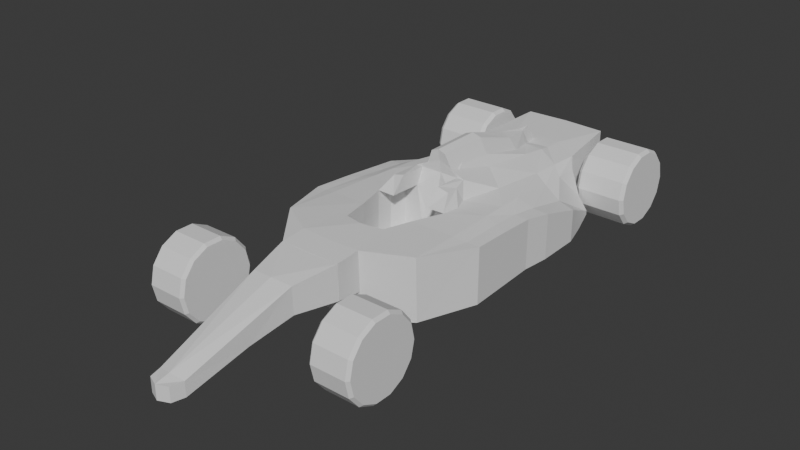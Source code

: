 # Source: australiaGP_bolid.blend  (saved by Blender 4.4.32; exported with 4.5.12 LTS)
import bpy
from mathutils import Matrix  # noqa: F401  (used for matrix-valued properties, if any)

bpy.ops.wm.read_factory_settings(use_empty=True)
scene = bpy.context.scene
scene.name = 'Scene'

# ---- collections
col_bolid = bpy.data.collections.new('bolid'); scene.collection.children.link(col_bolid)
col_materials = bpy.data.collections.new('materials'); scene.collection.children.link(col_materials)

# ---- world
world_world = bpy.data.worlds.new('World'); scene.world = world_world
world_world.use_nodes = True; world_world.node_tree.nodes.clear()
_N = world_world.node_tree.nodes; _L = world_world.node_tree.links
n0 = _N.new('ShaderNodeOutputWorld'); n0.name = 'World Output'; n0.location = (300, 300)
n1 = _N.new('ShaderNodeBackground'); n1.name = 'Background'; n1.location = (10, 300)
n1.inputs[0].default_value = (0.05088, 0.05088, 0.05088, 1.0)
_L.new(n1.outputs[0], n0.inputs[0])
n0.is_active_output = True
world_world.color = (0.05088, 0.05088, 0.05088)
world_world.sun_shadow_jitter_overblur = 0.0

# ---- meshes
me_circle = bpy.data.meshes.new('Circle')
me_circle.from_pydata([(-0.1946, 0.4396, -4.602e-09), (-0.2255, 0.4079, -5.521e-09), (-0.2255, 0.3675, 0.177), (-0.1946, 0.3961, 0.1907), (-0.2255, 0.2543, 0.3189), (-0.1946, 0.2741, 0.3437), (-0.2255, 0.09077, 0.3977), (-0.1946, 0.09782, 0.4286), (-0.2255, -0.09077, 0.3977), (-0.1946, -0.09782, 0.4286), (-0.2255, -0.2543, 0.3189), (-0.1946, -0.2741, 0.3437), (-0.2255, -0.3675, 0.177), (-0.1946, -0.3961, 0.1907), (-0.2255, -0.4079, -4.59e-09), (-0.1946, -0.4396, -4.602e-09), (-0.2255, -0.3675, -0.177), (-0.1946, -0.3961, -0.1907), (-0.2255, -0.2543, -0.3189), (-0.1946, -0.2741, -0.3437), (-0.2255, -0.09077, -0.3977), (-0.1946, -0.09782, -0.4286), (-0.2255, 0.09077, -0.3977), (-0.1946, 0.09782, -0.4286), (-0.2255, 0.2543, -0.3189), (-0.1946, 0.2741, -0.3437), (-0.2255, 0.3675, -0.177), (-0.1946, 0.3961, -0.1907), (0.2255, 0.4079, -3.659e-09), (0.1946, 0.4396, -4.602e-09), (0.1946, 0.3961, 0.1907), (0.2255, 0.3675, 0.177), (0.1946, 0.2741, 0.3437), (0.2255, 0.2543, 0.3189), (0.1946, 0.09782, 0.4286), (0.2255, 0.09077, 0.3977), (0.1946, -0.09782, 0.4286), (0.2255, -0.09077, 0.3977), (0.1946, -0.2741, 0.3437), (0.2255, -0.2543, 0.3189), (0.1946, -0.3961, 0.1907), (0.2255, -0.3675, 0.177), (0.1946, -0.4396, -4.602e-09), (0.2255, -0.4079, -4.59e-09), (0.1946, -0.3961, -0.1907), (0.2255, -0.3675, -0.177), (0.1946, -0.2741, -0.3437), (0.2255, -0.2543, -0.3189), (0.1946, -0.09782, -0.4286), (0.2255, -0.09077, -0.3977), (0.1946, 0.09782, -0.4286), (0.2255, 0.09077, -0.3977), (0.1946, 0.2741, -0.3437), (0.2255, 0.2543, -0.3189), (0.1946, 0.3961, -0.1907), (0.2255, 0.3675, -0.177)], [], [(27, 0, 29, 54), (17, 19, 46, 44), (2, 1, 26, 24, 22, 20, 18, 16, 14, 12, 10, 8, 6, 4), (19, 21, 48, 46), (5, 7, 34, 32), (21, 23, 50, 48), (7, 9, 36, 34), (23, 25, 52, 50), (9, 11, 38, 36), (25, 27, 54, 52), (11, 13, 40, 38), (31, 33, 35, 37, 39, 41, 43, 45, 47, 49, 51, 53, 55, 28), (13, 15, 42, 40), (3, 5, 32, 30), (15, 17, 44, 42), (3, 0, 1, 2), (5, 3, 2, 4), (7, 5, 4, 6), (9, 7, 6, 8), (11, 9, 8, 10), (13, 11, 10, 12), (15, 13, 12, 14), (17, 15, 14, 16), (19, 17, 16, 18), (21, 19, 18, 20), (23, 21, 20, 22), (25, 23, 22, 24), (27, 25, 24, 26), (0, 27, 26, 1), (31, 28, 29, 30), (33, 31, 30, 32), (35, 33, 32, 34), (37, 35, 34, 36), (39, 37, 36, 38), (41, 39, 38, 40), (43, 41, 40, 42), (45, 43, 42, 44), (47, 45, 44, 46), (49, 47, 46, 48), (51, 49, 48, 50), (53, 51, 50, 52), (55, 53, 52, 54), (28, 55, 54, 29), (0, 3, 30, 29)])
_uv = me_circle.uv_layers.new(name='UVMap')
_uv.uv.foreach_set('vector', [0.0, 0.0, 0.0, 0.0, 0.0, 0.0, 0.0, 0.0, 0.0, 0.0, 0.0, 0.0, 0.0, 0.0, 0.0, 0.0, 0.0, 0.0, 0.0, 0.0, 0.0, 0.0, 0.0, 0.0, 0.0, 0.0, 0.0, 0.0, 0.0, 0.0, 0.0, 0.0, 0.0, 0.0, 0.0, 0.0, 0.0, 0.0, 0.0, 0.0, 0.0, 0.0, 0.0, 0.0, 0.0, 0.0, 0.0, 0.0, 0.0, 0.0, 0.0, 0.0, 0.0, 0.0, 0.0, 0.0, 0.0, 0.0, 0.0, 0.0, 0.0, 0.0, 0.0, 0.0, 0.0, 0.0, 0.0, 0.0, 0.0, 0.0, 0.0, 0.0, 0.0, 0.0, 0.0, 0.0, 0.0, 0.0, 0.0, 0.0, 0.0, 0.0, 0.0, 0.0, 0.0, 0.0, 0.0, 0.0, 0.0, 0.0, 0.0, 0.0, 0.0, 0.0, 0.0, 0.0, 0.0, 0.0, 0.0, 0.0, 0.0, 0.0, 0.0, 0.0, 0.0, 0.0, 0.0, 0.0, 0.0, 0.0, 0.0, 0.0, 0.0, 0.0, 0.0, 0.0, 0.0, 0.0, 0.0, 0.0, 0.0, 0.0, 0.0, 0.0, 0.0, 0.0, 0.0, 0.0, 0.0, 0.0, 0.0, 0.0, 0.0, 0.0, 0.0, 0.0, 0.0, 0.0, 0.0, 0.0, 0.0, 0.0, 0.0, 0.0, 0.0, 0.0, 0.0, 0.0, 0.0, 0.0, 0.0, 0.0, 0.0, 0.0, 0.0, 0.0, 0.0, 0.0, 0.0, 0.0, 0.0, 0.0, 0.0, 0.0, 0.0, 0.0, 0.0, 0.0, 0.0, 0.0, 0.0, 0.0, 0.0, 0.0, 0.0, 0.0, 0.0, 0.0, 0.0, 0.0, 0.0, 0.0, 0.0, 0.0, 0.0, 0.0, 0.0, 0.0, 0.0, 0.0, 0.0, 0.0, 0.0, 0.0, 0.0, 0.0, 0.0, 0.0, 0.0, 0.0, 0.0, 0.0, 0.0, 0.0, 0.0, 0.0, 0.0, 0.0, 0.0, 0.0, 0.0, 0.0, 0.0, 0.0, 0.0, 0.0, 0.0, 0.0, 0.0, 0.0, 0.0, 0.0, 0.0, 0.0, 0.0, 0.0, 0.0, 0.0, 0.0, 0.0, 0.0, 0.0, 0.0, 0.0, 0.0, 0.0, 0.0, 0.0, 0.0, 0.0, 0.0, 0.0, 0.0, 0.0, 0.0, 0.0, 0.0, 0.0, 0.0, 0.0, 0.0, 0.0, 0.0, 0.0, 0.0, 0.0, 0.0, 0.0, 0.0, 0.0, 0.0, 0.0, 0.0, 0.0, 0.0, 0.0, 0.0, 0.0, 0.0, 0.0, 0.0, 0.0, 0.0, 0.0, 0.0, 0.0, 0.0, 0.0, 0.0, 0.0, 0.0, 0.0, 0.0, 0.0, 0.0, 0.0, 0.0, 0.0, 0.0, 0.0, 0.0, 0.0, 0.0, 0.0, 0.0, 0.0, 0.0, 0.0, 0.0, 0.0, 0.0, 0.0, 0.0, 0.0, 0.0, 0.0, 0.0, 0.0, 0.0, 0.0, 0.0, 0.0, 0.0, 0.0, 0.0, 0.0, 0.0, 0.0, 0.0, 0.0, 0.0, 0.0, 0.0, 0.0, 0.0, 0.0, 0.0, 0.0, 0.0, 0.0, 0.0, 0.0, 0.0, 0.0, 0.0, 0.0, 0.0, 0.0, 0.0, 0.0, 0.0, 0.0, 0.0, 0.0, 0.0, 0.0, 0.0, 0.0, 0.0, 0.0, 0.0, 0.0, 0.0, 0.0, 0.0, 0.0, 0.0, 0.0, 0.0, 0.0, 0.0, 0.0, 0.0, 0.0, 0.0, 0.0, 0.0, 0.0, 0.0, 0.0, 0.0, 0.0, 0.0, 0.0, 0.0, 0.0, 0.0, 0.0, 0.0, 0.0, 0.0, 0.0, 0.0, 0.0, 0.0, 0.0, 0.0, 0.0, 0.0, 0.0, 0.0, 0.0])
me_circle.update()
me_circle_001 = bpy.data.meshes.new('Circle.001')
me_circle_001.from_pydata([(-0.1946, 0.4396, -4.602e-09), (-0.2255, 0.4079, -5.521e-09), (-0.2255, 0.3675, 0.177), (-0.1946, 0.3961, 0.1907), (-0.2255, 0.2543, 0.3189), (-0.1946, 0.2741, 0.3437), (-0.2255, 0.09077, 0.3977), (-0.1946, 0.09782, 0.4286), (-0.2255, -0.09077, 0.3977), (-0.1946, -0.09782, 0.4286), (-0.2255, -0.2543, 0.3189), (-0.1946, -0.2741, 0.3437), (-0.2255, -0.3675, 0.177), (-0.1946, -0.3961, 0.1907), (-0.2255, -0.4079, -4.59e-09), (-0.1946, -0.4396, -4.602e-09), (-0.2255, -0.3675, -0.177), (-0.1946, -0.3961, -0.1907), (-0.2255, -0.2543, -0.3189), (-0.1946, -0.2741, -0.3437), (-0.2255, -0.09077, -0.3977), (-0.1946, -0.09782, -0.4286), (-0.2255, 0.09077, -0.3977), (-0.1946, 0.09782, -0.4286), (-0.2255, 0.2543, -0.3189), (-0.1946, 0.2741, -0.3437), (-0.2255, 0.3675, -0.177), (-0.1946, 0.3961, -0.1907), (0.2255, 0.4079, -3.659e-09), (0.1946, 0.4396, -4.602e-09), (0.1946, 0.3961, 0.1907), (0.2255, 0.3675, 0.177), (0.1946, 0.2741, 0.3437), (0.2255, 0.2543, 0.3189), (0.1946, 0.09782, 0.4286), (0.2255, 0.09077, 0.3977), (0.1946, -0.09782, 0.4286), (0.2255, -0.09077, 0.3977), (0.1946, -0.2741, 0.3437), (0.2255, -0.2543, 0.3189), (0.1946, -0.3961, 0.1907), (0.2255, -0.3675, 0.177), (0.1946, -0.4396, -4.602e-09), (0.2255, -0.4079, -4.59e-09), (0.1946, -0.3961, -0.1907), (0.2255, -0.3675, -0.177), (0.1946, -0.2741, -0.3437), (0.2255, -0.2543, -0.3189), (0.1946, -0.09782, -0.4286), (0.2255, -0.09077, -0.3977), (0.1946, 0.09782, -0.4286), (0.2255, 0.09077, -0.3977), (0.1946, 0.2741, -0.3437), (0.2255, 0.2543, -0.3189), (0.1946, 0.3961, -0.1907), (0.2255, 0.3675, -0.177)], [], [(27, 0, 29, 54), (17, 19, 46, 44), (2, 1, 26, 24, 22, 20, 18, 16, 14, 12, 10, 8, 6, 4), (19, 21, 48, 46), (5, 7, 34, 32), (21, 23, 50, 48), (7, 9, 36, 34), (23, 25, 52, 50), (9, 11, 38, 36), (25, 27, 54, 52), (11, 13, 40, 38), (31, 33, 35, 37, 39, 41, 43, 45, 47, 49, 51, 53, 55, 28), (13, 15, 42, 40), (3, 5, 32, 30), (15, 17, 44, 42), (3, 0, 1, 2), (5, 3, 2, 4), (7, 5, 4, 6), (9, 7, 6, 8), (11, 9, 8, 10), (13, 11, 10, 12), (15, 13, 12, 14), (17, 15, 14, 16), (19, 17, 16, 18), (21, 19, 18, 20), (23, 21, 20, 22), (25, 23, 22, 24), (27, 25, 24, 26), (0, 27, 26, 1), (31, 28, 29, 30), (33, 31, 30, 32), (35, 33, 32, 34), (37, 35, 34, 36), (39, 37, 36, 38), (41, 39, 38, 40), (43, 41, 40, 42), (45, 43, 42, 44), (47, 45, 44, 46), (49, 47, 46, 48), (51, 49, 48, 50), (53, 51, 50, 52), (55, 53, 52, 54), (28, 55, 54, 29), (0, 3, 30, 29)])
_uv = me_circle_001.uv_layers.new(name='UVMap')
_uv.uv.foreach_set('vector', [0.0, 0.0, 0.0, 0.0, 0.0, 0.0, 0.0, 0.0, 0.0, 0.0, 0.0, 0.0, 0.0, 0.0, 0.0, 0.0, 0.0, 0.0, 0.0, 0.0, 0.0, 0.0, 0.0, 0.0, 0.0, 0.0, 0.0, 0.0, 0.0, 0.0, 0.0, 0.0, 0.0, 0.0, 0.0, 0.0, 0.0, 0.0, 0.0, 0.0, 0.0, 0.0, 0.0, 0.0, 0.0, 0.0, 0.0, 0.0, 0.0, 0.0, 0.0, 0.0, 0.0, 0.0, 0.0, 0.0, 0.0, 0.0, 0.0, 0.0, 0.0, 0.0, 0.0, 0.0, 0.0, 0.0, 0.0, 0.0, 0.0, 0.0, 0.0, 0.0, 0.0, 0.0, 0.0, 0.0, 0.0, 0.0, 0.0, 0.0, 0.0, 0.0, 0.0, 0.0, 0.0, 0.0, 0.0, 0.0, 0.0, 0.0, 0.0, 0.0, 0.0, 0.0, 0.0, 0.0, 0.0, 0.0, 0.0, 0.0, 0.0, 0.0, 0.0, 0.0, 0.0, 0.0, 0.0, 0.0, 0.0, 0.0, 0.0, 0.0, 0.0, 0.0, 0.0, 0.0, 0.0, 0.0, 0.0, 0.0, 0.0, 0.0, 0.0, 0.0, 0.0, 0.0, 0.0, 0.0, 0.0, 0.0, 0.0, 0.0, 0.0, 0.0, 0.0, 0.0, 0.0, 0.0, 0.0, 0.0, 0.0, 0.0, 0.0, 0.0, 0.0, 0.0, 0.0, 0.0, 0.0, 0.0, 0.0, 0.0, 0.0, 0.0, 0.0, 0.0, 0.0, 0.0, 0.0, 0.0, 0.0, 0.0, 0.0, 0.0, 0.0, 0.0, 0.0, 0.0, 0.0, 0.0, 0.0, 0.0, 0.0, 0.0, 0.0, 0.0, 0.0, 0.0, 0.0, 0.0, 0.0, 0.0, 0.0, 0.0, 0.0, 0.0, 0.0, 0.0, 0.0, 0.0, 0.0, 0.0, 0.0, 0.0, 0.0, 0.0, 0.0, 0.0, 0.0, 0.0, 0.0, 0.0, 0.0, 0.0, 0.0, 0.0, 0.0, 0.0, 0.0, 0.0, 0.0, 0.0, 0.0, 0.0, 0.0, 0.0, 0.0, 0.0, 0.0, 0.0, 0.0, 0.0, 0.0, 0.0, 0.0, 0.0, 0.0, 0.0, 0.0, 0.0, 0.0, 0.0, 0.0, 0.0, 0.0, 0.0, 0.0, 0.0, 0.0, 0.0, 0.0, 0.0, 0.0, 0.0, 0.0, 0.0, 0.0, 0.0, 0.0, 0.0, 0.0, 0.0, 0.0, 0.0, 0.0, 0.0, 0.0, 0.0, 0.0, 0.0, 0.0, 0.0, 0.0, 0.0, 0.0, 0.0, 0.0, 0.0, 0.0, 0.0, 0.0, 0.0, 0.0, 0.0, 0.0, 0.0, 0.0, 0.0, 0.0, 0.0, 0.0, 0.0, 0.0, 0.0, 0.0, 0.0, 0.0, 0.0, 0.0, 0.0, 0.0, 0.0, 0.0, 0.0, 0.0, 0.0, 0.0, 0.0, 0.0, 0.0, 0.0, 0.0, 0.0, 0.0, 0.0, 0.0, 0.0, 0.0, 0.0, 0.0, 0.0, 0.0, 0.0, 0.0, 0.0, 0.0, 0.0, 0.0, 0.0, 0.0, 0.0, 0.0, 0.0, 0.0, 0.0, 0.0, 0.0, 0.0, 0.0, 0.0, 0.0, 0.0, 0.0, 0.0, 0.0, 0.0, 0.0, 0.0, 0.0, 0.0, 0.0, 0.0, 0.0, 0.0, 0.0, 0.0, 0.0, 0.0, 0.0, 0.0, 0.0, 0.0, 0.0, 0.0, 0.0, 0.0, 0.0, 0.0, 0.0, 0.0, 0.0, 0.0, 0.0, 0.0, 0.0, 0.0, 0.0, 0.0, 0.0, 0.0, 0.0, 0.0, 0.0, 0.0, 0.0, 0.0, 0.0, 0.0, 0.0, 0.0, 0.0, 0.0, 0.0, 0.0, 0.0, 0.0, 0.0, 0.0, 0.0, 0.0, 0.0, 0.0])
me_circle_001.update()
me_circle_002 = bpy.data.meshes.new('Circle.002')
me_circle_002.from_pydata([(-0.1946, 0.4396, -4.602e-09), (-0.2255, 0.4079, -5.521e-09), (-0.2255, 0.3675, 0.177), (-0.1946, 0.3961, 0.1907), (-0.2255, 0.2543, 0.3189), (-0.1946, 0.2741, 0.3437), (-0.2255, 0.09077, 0.3977), (-0.1946, 0.09782, 0.4286), (-0.2255, -0.09077, 0.3977), (-0.1946, -0.09782, 0.4286), (-0.2255, -0.2543, 0.3189), (-0.1946, -0.2741, 0.3437), (-0.2255, -0.3675, 0.177), (-0.1946, -0.3961, 0.1907), (-0.2255, -0.4079, -4.59e-09), (-0.1946, -0.4396, -4.602e-09), (-0.2255, -0.3675, -0.177), (-0.1946, -0.3961, -0.1907), (-0.2255, -0.2543, -0.3189), (-0.1946, -0.2741, -0.3437), (-0.2255, -0.09077, -0.3977), (-0.1946, -0.09782, -0.4286), (-0.2255, 0.09077, -0.3977), (-0.1946, 0.09782, -0.4286), (-0.2255, 0.2543, -0.3189), (-0.1946, 0.2741, -0.3437), (-0.2255, 0.3675, -0.177), (-0.1946, 0.3961, -0.1907), (0.2255, 0.4079, -3.659e-09), (0.1946, 0.4396, -4.602e-09), (0.1946, 0.3961, 0.1907), (0.2255, 0.3675, 0.177), (0.1946, 0.2741, 0.3437), (0.2255, 0.2543, 0.3189), (0.1946, 0.09782, 0.4286), (0.2255, 0.09077, 0.3977), (0.1946, -0.09782, 0.4286), (0.2255, -0.09077, 0.3977), (0.1946, -0.2741, 0.3437), (0.2255, -0.2543, 0.3189), (0.1946, -0.3961, 0.1907), (0.2255, -0.3675, 0.177), (0.1946, -0.4396, -4.602e-09), (0.2255, -0.4079, -4.59e-09), (0.1946, -0.3961, -0.1907), (0.2255, -0.3675, -0.177), (0.1946, -0.2741, -0.3437), (0.2255, -0.2543, -0.3189), (0.1946, -0.09782, -0.4286), (0.2255, -0.09077, -0.3977), (0.1946, 0.09782, -0.4286), (0.2255, 0.09077, -0.3977), (0.1946, 0.2741, -0.3437), (0.2255, 0.2543, -0.3189), (0.1946, 0.3961, -0.1907), (0.2255, 0.3675, -0.177)], [], [(27, 0, 29, 54), (17, 19, 46, 44), (2, 1, 26, 24, 22, 20, 18, 16, 14, 12, 10, 8, 6, 4), (19, 21, 48, 46), (5, 7, 34, 32), (21, 23, 50, 48), (7, 9, 36, 34), (23, 25, 52, 50), (9, 11, 38, 36), (25, 27, 54, 52), (11, 13, 40, 38), (31, 33, 35, 37, 39, 41, 43, 45, 47, 49, 51, 53, 55, 28), (13, 15, 42, 40), (3, 5, 32, 30), (15, 17, 44, 42), (3, 0, 1, 2), (5, 3, 2, 4), (7, 5, 4, 6), (9, 7, 6, 8), (11, 9, 8, 10), (13, 11, 10, 12), (15, 13, 12, 14), (17, 15, 14, 16), (19, 17, 16, 18), (21, 19, 18, 20), (23, 21, 20, 22), (25, 23, 22, 24), (27, 25, 24, 26), (0, 27, 26, 1), (31, 28, 29, 30), (33, 31, 30, 32), (35, 33, 32, 34), (37, 35, 34, 36), (39, 37, 36, 38), (41, 39, 38, 40), (43, 41, 40, 42), (45, 43, 42, 44), (47, 45, 44, 46), (49, 47, 46, 48), (51, 49, 48, 50), (53, 51, 50, 52), (55, 53, 52, 54), (28, 55, 54, 29), (0, 3, 30, 29)])
_uv = me_circle_002.uv_layers.new(name='UVMap')
_uv.uv.foreach_set('vector', [0.0, 0.0, 0.0, 0.0, 0.0, 0.0, 0.0, 0.0, 0.0, 0.0, 0.0, 0.0, 0.0, 0.0, 0.0, 0.0, 0.0, 0.0, 0.0, 0.0, 0.0, 0.0, 0.0, 0.0, 0.0, 0.0, 0.0, 0.0, 0.0, 0.0, 0.0, 0.0, 0.0, 0.0, 0.0, 0.0, 0.0, 0.0, 0.0, 0.0, 0.0, 0.0, 0.0, 0.0, 0.0, 0.0, 0.0, 0.0, 0.0, 0.0, 0.0, 0.0, 0.0, 0.0, 0.0, 0.0, 0.0, 0.0, 0.0, 0.0, 0.0, 0.0, 0.0, 0.0, 0.0, 0.0, 0.0, 0.0, 0.0, 0.0, 0.0, 0.0, 0.0, 0.0, 0.0, 0.0, 0.0, 0.0, 0.0, 0.0, 0.0, 0.0, 0.0, 0.0, 0.0, 0.0, 0.0, 0.0, 0.0, 0.0, 0.0, 0.0, 0.0, 0.0, 0.0, 0.0, 0.0, 0.0, 0.0, 0.0, 0.0, 0.0, 0.0, 0.0, 0.0, 0.0, 0.0, 0.0, 0.0, 0.0, 0.0, 0.0, 0.0, 0.0, 0.0, 0.0, 0.0, 0.0, 0.0, 0.0, 0.0, 0.0, 0.0, 0.0, 0.0, 0.0, 0.0, 0.0, 0.0, 0.0, 0.0, 0.0, 0.0, 0.0, 0.0, 0.0, 0.0, 0.0, 0.0, 0.0, 0.0, 0.0, 0.0, 0.0, 0.0, 0.0, 0.0, 0.0, 0.0, 0.0, 0.0, 0.0, 0.0, 0.0, 0.0, 0.0, 0.0, 0.0, 0.0, 0.0, 0.0, 0.0, 0.0, 0.0, 0.0, 0.0, 0.0, 0.0, 0.0, 0.0, 0.0, 0.0, 0.0, 0.0, 0.0, 0.0, 0.0, 0.0, 0.0, 0.0, 0.0, 0.0, 0.0, 0.0, 0.0, 0.0, 0.0, 0.0, 0.0, 0.0, 0.0, 0.0, 0.0, 0.0, 0.0, 0.0, 0.0, 0.0, 0.0, 0.0, 0.0, 0.0, 0.0, 0.0, 0.0, 0.0, 0.0, 0.0, 0.0, 0.0, 0.0, 0.0, 0.0, 0.0, 0.0, 0.0, 0.0, 0.0, 0.0, 0.0, 0.0, 0.0, 0.0, 0.0, 0.0, 0.0, 0.0, 0.0, 0.0, 0.0, 0.0, 0.0, 0.0, 0.0, 0.0, 0.0, 0.0, 0.0, 0.0, 0.0, 0.0, 0.0, 0.0, 0.0, 0.0, 0.0, 0.0, 0.0, 0.0, 0.0, 0.0, 0.0, 0.0, 0.0, 0.0, 0.0, 0.0, 0.0, 0.0, 0.0, 0.0, 0.0, 0.0, 0.0, 0.0, 0.0, 0.0, 0.0, 0.0, 0.0, 0.0, 0.0, 0.0, 0.0, 0.0, 0.0, 0.0, 0.0, 0.0, 0.0, 0.0, 0.0, 0.0, 0.0, 0.0, 0.0, 0.0, 0.0, 0.0, 0.0, 0.0, 0.0, 0.0, 0.0, 0.0, 0.0, 0.0, 0.0, 0.0, 0.0, 0.0, 0.0, 0.0, 0.0, 0.0, 0.0, 0.0, 0.0, 0.0, 0.0, 0.0, 0.0, 0.0, 0.0, 0.0, 0.0, 0.0, 0.0, 0.0, 0.0, 0.0, 0.0, 0.0, 0.0, 0.0, 0.0, 0.0, 0.0, 0.0, 0.0, 0.0, 0.0, 0.0, 0.0, 0.0, 0.0, 0.0, 0.0, 0.0, 0.0, 0.0, 0.0, 0.0, 0.0, 0.0, 0.0, 0.0, 0.0, 0.0, 0.0, 0.0, 0.0, 0.0, 0.0, 0.0, 0.0, 0.0, 0.0, 0.0, 0.0, 0.0, 0.0, 0.0, 0.0, 0.0, 0.0, 0.0, 0.0, 0.0, 0.0, 0.0, 0.0, 0.0, 0.0, 0.0, 0.0, 0.0, 0.0, 0.0, 0.0, 0.0, 0.0, 0.0, 0.0, 0.0, 0.0, 0.0, 0.0, 0.0, 0.0, 0.0, 0.0])
me_circle_002.update()
me_circle_004 = bpy.data.meshes.new('Circle.004')
me_circle_004.from_pydata([(-0.1946, 0.4396, -4.602e-09), (-0.2255, 0.4079, -5.521e-09), (-0.2255, 0.3675, 0.177), (-0.1946, 0.3961, 0.1907), (-0.2255, 0.2543, 0.3189), (-0.1946, 0.2741, 0.3437), (-0.2255, 0.09077, 0.3977), (-0.1946, 0.09782, 0.4286), (-0.2255, -0.09077, 0.3977), (-0.1946, -0.09782, 0.4286), (-0.2255, -0.2543, 0.3189), (-0.1946, -0.2741, 0.3437), (-0.2255, -0.3675, 0.177), (-0.1946, -0.3961, 0.1907), (-0.2255, -0.4079, -4.59e-09), (-0.1946, -0.4396, -4.602e-09), (-0.2255, -0.3675, -0.177), (-0.1946, -0.3961, -0.1907), (-0.2255, -0.2543, -0.3189), (-0.1946, -0.2741, -0.3437), (-0.2255, -0.09077, -0.3977), (-0.1946, -0.09782, -0.4286), (-0.2255, 0.09077, -0.3977), (-0.1946, 0.09782, -0.4286), (-0.2255, 0.2543, -0.3189), (-0.1946, 0.2741, -0.3437), (-0.2255, 0.3675, -0.177), (-0.1946, 0.3961, -0.1907), (0.2255, 0.4079, -3.659e-09), (0.1946, 0.4396, -4.602e-09), (0.1946, 0.3961, 0.1907), (0.2255, 0.3675, 0.177), (0.1946, 0.2741, 0.3437), (0.2255, 0.2543, 0.3189), (0.1946, 0.09782, 0.4286), (0.2255, 0.09077, 0.3977), (0.1946, -0.09782, 0.4286), (0.2255, -0.09077, 0.3977), (0.1946, -0.2741, 0.3437), (0.2255, -0.2543, 0.3189), (0.1946, -0.3961, 0.1907), (0.2255, -0.3675, 0.177), (0.1946, -0.4396, -4.602e-09), (0.2255, -0.4079, -4.59e-09), (0.1946, -0.3961, -0.1907), (0.2255, -0.3675, -0.177), (0.1946, -0.2741, -0.3437), (0.2255, -0.2543, -0.3189), (0.1946, -0.09782, -0.4286), (0.2255, -0.09077, -0.3977), (0.1946, 0.09782, -0.4286), (0.2255, 0.09077, -0.3977), (0.1946, 0.2741, -0.3437), (0.2255, 0.2543, -0.3189), (0.1946, 0.3961, -0.1907), (0.2255, 0.3675, -0.177)], [], [(27, 0, 29, 54), (17, 19, 46, 44), (2, 1, 26, 24, 22, 20, 18, 16, 14, 12, 10, 8, 6, 4), (19, 21, 48, 46), (5, 7, 34, 32), (21, 23, 50, 48), (7, 9, 36, 34), (23, 25, 52, 50), (9, 11, 38, 36), (25, 27, 54, 52), (11, 13, 40, 38), (31, 33, 35, 37, 39, 41, 43, 45, 47, 49, 51, 53, 55, 28), (13, 15, 42, 40), (3, 5, 32, 30), (15, 17, 44, 42), (3, 0, 1, 2), (5, 3, 2, 4), (7, 5, 4, 6), (9, 7, 6, 8), (11, 9, 8, 10), (13, 11, 10, 12), (15, 13, 12, 14), (17, 15, 14, 16), (19, 17, 16, 18), (21, 19, 18, 20), (23, 21, 20, 22), (25, 23, 22, 24), (27, 25, 24, 26), (0, 27, 26, 1), (31, 28, 29, 30), (33, 31, 30, 32), (35, 33, 32, 34), (37, 35, 34, 36), (39, 37, 36, 38), (41, 39, 38, 40), (43, 41, 40, 42), (45, 43, 42, 44), (47, 45, 44, 46), (49, 47, 46, 48), (51, 49, 48, 50), (53, 51, 50, 52), (55, 53, 52, 54), (28, 55, 54, 29), (0, 3, 30, 29)])
_uv = me_circle_004.uv_layers.new(name='UVMap')
_uv.uv.foreach_set('vector', [0.0, 0.0, 0.0, 0.0, 0.0, 0.0, 0.0, 0.0, 0.0, 0.0, 0.0, 0.0, 0.0, 0.0, 0.0, 0.0, 0.0, 0.0, 0.0, 0.0, 0.0, 0.0, 0.0, 0.0, 0.0, 0.0, 0.0, 0.0, 0.0, 0.0, 0.0, 0.0, 0.0, 0.0, 0.0, 0.0, 0.0, 0.0, 0.0, 0.0, 0.0, 0.0, 0.0, 0.0, 0.0, 0.0, 0.0, 0.0, 0.0, 0.0, 0.0, 0.0, 0.0, 0.0, 0.0, 0.0, 0.0, 0.0, 0.0, 0.0, 0.0, 0.0, 0.0, 0.0, 0.0, 0.0, 0.0, 0.0, 0.0, 0.0, 0.0, 0.0, 0.0, 0.0, 0.0, 0.0, 0.0, 0.0, 0.0, 0.0, 0.0, 0.0, 0.0, 0.0, 0.0, 0.0, 0.0, 0.0, 0.0, 0.0, 0.0, 0.0, 0.0, 0.0, 0.0, 0.0, 0.0, 0.0, 0.0, 0.0, 0.0, 0.0, 0.0, 0.0, 0.0, 0.0, 0.0, 0.0, 0.0, 0.0, 0.0, 0.0, 0.0, 0.0, 0.0, 0.0, 0.0, 0.0, 0.0, 0.0, 0.0, 0.0, 0.0, 0.0, 0.0, 0.0, 0.0, 0.0, 0.0, 0.0, 0.0, 0.0, 0.0, 0.0, 0.0, 0.0, 0.0, 0.0, 0.0, 0.0, 0.0, 0.0, 0.0, 0.0, 0.0, 0.0, 0.0, 0.0, 0.0, 0.0, 0.0, 0.0, 0.0, 0.0, 0.0, 0.0, 0.0, 0.0, 0.0, 0.0, 0.0, 0.0, 0.0, 0.0, 0.0, 0.0, 0.0, 0.0, 0.0, 0.0, 0.0, 0.0, 0.0, 0.0, 0.0, 0.0, 0.0, 0.0, 0.0, 0.0, 0.0, 0.0, 0.0, 0.0, 0.0, 0.0, 0.0, 0.0, 0.0, 0.0, 0.0, 0.0, 0.0, 0.0, 0.0, 0.0, 0.0, 0.0, 0.0, 0.0, 0.0, 0.0, 0.0, 0.0, 0.0, 0.0, 0.0, 0.0, 0.0, 0.0, 0.0, 0.0, 0.0, 0.0, 0.0, 0.0, 0.0, 0.0, 0.0, 0.0, 0.0, 0.0, 0.0, 0.0, 0.0, 0.0, 0.0, 0.0, 0.0, 0.0, 0.0, 0.0, 0.0, 0.0, 0.0, 0.0, 0.0, 0.0, 0.0, 0.0, 0.0, 0.0, 0.0, 0.0, 0.0, 0.0, 0.0, 0.0, 0.0, 0.0, 0.0, 0.0, 0.0, 0.0, 0.0, 0.0, 0.0, 0.0, 0.0, 0.0, 0.0, 0.0, 0.0, 0.0, 0.0, 0.0, 0.0, 0.0, 0.0, 0.0, 0.0, 0.0, 0.0, 0.0, 0.0, 0.0, 0.0, 0.0, 0.0, 0.0, 0.0, 0.0, 0.0, 0.0, 0.0, 0.0, 0.0, 0.0, 0.0, 0.0, 0.0, 0.0, 0.0, 0.0, 0.0, 0.0, 0.0, 0.0, 0.0, 0.0, 0.0, 0.0, 0.0, 0.0, 0.0, 0.0, 0.0, 0.0, 0.0, 0.0, 0.0, 0.0, 0.0, 0.0, 0.0, 0.0, 0.0, 0.0, 0.0, 0.0, 0.0, 0.0, 0.0, 0.0, 0.0, 0.0, 0.0, 0.0, 0.0, 0.0, 0.0, 0.0, 0.0, 0.0, 0.0, 0.0, 0.0, 0.0, 0.0, 0.0, 0.0, 0.0, 0.0, 0.0, 0.0, 0.0, 0.0, 0.0, 0.0, 0.0, 0.0, 0.0, 0.0, 0.0, 0.0, 0.0, 0.0, 0.0, 0.0, 0.0, 0.0, 0.0, 0.0, 0.0, 0.0, 0.0, 0.0, 0.0, 0.0, 0.0, 0.0, 0.0, 0.0, 0.0, 0.0, 0.0, 0.0, 0.0, 0.0, 0.0, 0.0, 0.0, 0.0, 0.0, 0.0, 0.0, 0.0, 0.0, 0.0, 0.0, 0.0, 0.0])
me_circle_004.update()
me_cube = bpy.data.meshes.new('Cube')
me_cube.from_pydata([(-1.033, 0.09962, -1.0), (-1.033, 0.09962, 0.6768), (-0.8607, 1.179, -0.8612), (-0.8607, 1.179, -0.7135), (0.0, 2.054, -1.0), (0.0, 2.054, 1.148), (0.0, -2.014, -1.0), (-1.449e-17, -1.997, 1.36), (-0.5626, 1.291, -1.0), (-0.6382, 1.19, -0.8612), (-0.3413, -1.983, 1.36), (-0.7929, -1.711, 1.262), (-0.6382, 1.19, 0.6693), (-0.5626, 1.291, 1.02), (-0.7929, -1.691, -1.0), (-0.3413, -2.001, -1.0), (-1.027, 0.6, -1.0), (-1.027, 0.6, 0.1985), (-0.9991, -0.2062, 0.8339), (-0.9991, -0.2062, -1.0), (-1.032, -1.07, -1.0), (-1.032, -1.07, 1.02), (0.0, 2.054, -1.0), (0.0, 2.054, 1.148), (-0.481, 2.03, 1.148), (-0.481, 2.03, -1.0), (-1.016, -0.6379, 0.941), (-1.016, -0.6379, -1.0), (0.0, 1.385, 1.148), (-1.124e-17, 1.09, 1.801), (-1.476e-17, 0.1959, 2.572), (-1.476e-17, -0.3821, 2.572), (-1.572e-17, -1.572, 1.378), (0.0, 1.397, -1.0), (0.0, 0.7397, -1.0), (0.0, 0.08253, -1.0), (0.0, -0.5746, -1.0), (0.0, -1.232, -1.0), (-0.5184, 0.658, 1.02), (-0.4741, 0.02461, 1.148), (-0.4298, -0.6088, 1.148), (-0.3093, -1.169, 1.262), (-0.6691, 0.6137, 0.7564), (-0.7001, 0.03744, 1.027), (-0.731, -0.5388, 1.1), (-0.762, -1.115, 1.148), (-0.7155, -0.2507, 1.064), (0.0, 1.225, 1.788), (-0.2188, -0.3534, 1.719), (0.0, -0.3378, 1.688), (-0.2189, -0.8243, 1.199), (-0.9437, 0.8896, -1.0), (-0.7155, 0.9389, -1.0), (-0.8479, 0.6068, 0.3563), (-0.8665, 0.06853, 0.7582), (-0.8573, -0.2284, 0.8882), (-0.7495, 1.185, -0.2625), (-0.5405, 0.9748, 1.02), (-0.6537, 0.9018, 0.7287), (-8.433e-18, 0.7065, 2.066), (-0.3665, -0.4389, 1.148), (-0.01669, 1.116, 1.71), (-0.09792, 0.7419, 1.895), (-0.09484, 0.2072, 2.456), (-0.08377, -0.3834, 2.466), (-0.2804, 1.105, 1.239), (-0.2306, 0.1845, 1.546), (-0.2983, -0.3492, 1.717), (-0.2638, 0.8229, 1.329), (0.0, 1.157, 1.148), (-0.2702, 1.244, 1.148), (-0.02396, 1.224, 1.148), (-0.1579, 0.7935, 1.42), (-0.0649, 1.102, 1.262), (-0.1627, 0.2307, 1.893), (-0.1489, -0.3557, 1.96), (-0.2813, 1.436, 1.148), (-0.8733, -0.5884, 0.988), (-0.897, -1.092, 1.059), (9.676e-18, -1.984, -0.06753), (-0.3413, -1.971, -0.06753), (3.888e-17, -2.267, 0.04234), (-0.3413, -2.254, 0.04234), (-2.86e-17, -2.273, 1.298), (-0.3413, -2.26, 1.298), (-0.4148, -0.8225, 1.205), (-0.2242, -1.508, 1.32), (-0.2188, -0.4397, 1.151), (-9.487e-18, -0.3548, 2.145), (0.01389, -1.599, -0.2419), (-0.4159, -0.6355, -0.4718), (-0.2954, -1.196, -0.3576), (-0.3526, -0.4656, -0.4718), (-0.4009, -0.8492, -0.4147), (-0.2103, -1.535, -0.2997), (0.01389, -0.4664, -0.4691), (-0.2189, -0.6671, 1.768), (-0.3431, -0.6605, 1.657), (-0.3294, -0.5048, 1.633)], [(23, 22), (32, 50), (51, 52), (28, 69), (71, 69)], [(16, 17, 3, 2, 51), (19, 18, 1, 0), (8, 25, 4, 33, 34, 35, 36, 37, 6, 15), (25, 24, 5, 4), (2, 3, 56, 12, 9), (9, 12, 13, 8), (2, 9, 52, 14, 20, 27, 19, 0, 16, 51), (9, 8, 15, 14, 52), (5, 24, 13, 76, 28), (41, 45, 11, 10), (83, 7, 10, 84), (15, 80, 82, 84, 10, 11, 14), (0, 1, 17, 16), (27, 26, 18, 19), (14, 11, 21, 20), (28, 33, 4, 5), (8, 13, 24, 25), (20, 21, 26, 27), (7, 83, 81, 79, 6, 37, 32), (31, 88, 48, 87, 36, 35, 30), (30, 35, 34, 69, 29, 59), (29, 69, 34, 33, 28, 47), (57, 58, 42, 38), (38, 42, 43, 39), (40, 44, 45, 41, 85), (7, 32, 86, 41, 10), (45, 78, 11), (78, 45, 44, 77), (55, 46, 43, 54), (44, 46, 55, 77), (54, 43, 42, 53), (12, 56, 53, 42, 58), (1, 54, 53, 17), (18, 55, 54, 1), (3, 17, 53, 56), (13, 12, 58, 57), (28, 71, 61, 47), (29, 47, 61), (13, 57, 70, 76), (28, 76, 70, 71), (71, 73, 61), (73, 71, 70, 65), (57, 65, 70), (38, 68, 65, 57), (73, 65, 68, 72), (72, 62, 61, 73), (59, 29, 61, 62), (30, 59, 62, 63), (72, 74, 63, 62), (74, 72, 68, 66), (38, 39, 66, 68), (39, 60, 67, 66), (66, 67, 75, 74), (31, 30, 63, 64), (21, 78, 77, 26), (26, 77, 55, 18), (21, 11, 78), (6, 79, 80, 15), (79, 81, 82, 80), (81, 83, 84, 82), (39, 43, 46, 60), (46, 44, 40, 60), (64, 63, 74, 75), (87, 48, 96, 50), (88, 31, 64, 75), (75, 67, 48, 88), (93, 91, 94, 89, 95, 92, 90), (87, 60, 92, 95), (86, 32, 89, 94), (60, 40, 90, 92), (41, 86, 94, 91), (85, 41, 91, 93), (40, 85, 93, 90), (50, 96, 97, 85), (48, 67, 98, 97, 96), (60, 87, 50, 85, 40), (98, 67, 60, 40), (98, 40, 85, 97), (49, 88, 48), (49, 48, 87, 95)])
_uv = me_cube.uv_layers.new(name='UVMap')
_uv.uv.foreach_set('vector', [0.375, 0.125, 0.625, 0.125, 0.625, 0.25, 0.375, 0.25, 0.375, 0.1875, 0.375, 0.9792, 0.625, 0.9792, 0.625, 1.0, 0.375, 1.0, 0.2083, 0.5, 0.2292, 0.5, 0.25, 0.5, 0.25, 0.5417, 0.25, 0.5833, 0.25, 0.625, 0.25, 0.6667, 0.25, 0.7083, 0.25, 0.75, 0.2083, 0.75, 0.375, 0.3542, 0.625, 0.3542, 0.625, 0.375, 0.375, 0.375, 0.375, 0.25, 0.625, 0.25, 0.625, 0.2708, 0.625, 0.2917, 0.375, 0.2917, 0.375, 0.2917, 0.625, 0.2917, 0.625, 0.3333, 0.375, 0.3333, 0.125, 0.5, 0.1667, 0.5, 0.1667, 0.625, 0.1667, 0.75, 0.1562, 0.75, 0.151, 0.75, 0.1458, 0.75, 0.125, 0.75, 0.125, 0.625, 0.125, 0.5625, 0.1667, 0.5, 0.2083, 0.5, 0.2083, 0.75, 0.1667, 0.75, 0.1667, 0.625, 0.625, 0.375, 0.625, 0.3542, 0.625, 0.3333, 0.625, 0.3958, 0.625, 0.4583, 0.7917, 0.7, 0.8333, 0.7, 0.8333, 0.75, 0.7917, 0.75, 0.5938, 0.875, 0.625, 0.875, 0.625, 0.9167, 0.5938, 0.9167, 0.375, 0.9167, 0.5, 0.9167, 0.5625, 0.9167, 0.5938, 0.9167, 0.625, 0.9167, 0.625, 0.9583, 0.375, 0.9583, 0.375, 0.0, 0.625, 0.0, 0.625, 0.125, 0.375, 0.125, 0.375, 0.974, 0.625, 0.974, 0.625, 0.9792, 0.375, 0.9792, 0.375, 0.9583, 0.625, 0.9583, 0.625, 0.9688, 0.375, 0.9688, 0.625, 0.4583, 0.2708, 0.5625, 0.25, 0.5, 0.625, 0.375, 0.375, 0.3333, 0.625, 0.3333, 0.625, 0.3542, 0.375, 0.3542, 0.375, 0.9688, 0.625, 0.9688, 0.625, 0.974, 0.375, 0.974, 0.625, 0.875, 0.5938, 0.875, 0.5625, 0.875, 0.5, 0.875, 0.375, 0.875, 0.3542, 0.8125, 0.625, 0.7917, 0.625, 0.7083, 0.5521, 0.7188, 0.4792, 0.7292, 0.4062, 0.7396, 0.3333, 0.75, 0.3125, 0.6875, 0.625, 0.625, 0.625, 0.625, 0.3125, 0.6875, 0.2917, 0.625, 0.4583, 0.5833, 0.625, 0.5417, 0.625, 0.5833, 0.625, 0.5417, 0.4583, 0.5833, 0.2917, 0.625, 0.2708, 0.5625, 0.625, 0.4583, 0.625, 0.5, 0.7917, 0.525, 0.8333, 0.525, 0.8333, 0.55, 0.7917, 0.55, 0.7917, 0.55, 0.8333, 0.55, 0.8333, 0.6, 0.7917, 0.6, 0.7917, 0.65, 0.8333, 0.65, 0.8333, 0.7, 0.7917, 0.7, 0.7917, 0.675, 0.625, 0.875, 0.625, 0.7917, 0.7083, 0.7458, 0.7917, 0.7, 0.625, 0.9167, 0.8333, 0.7, 0.7292, 0.8344, 0.8333, 0.75, 0.7292, 0.8344, 0.8333, 0.7, 0.8333, 0.65, 0.7292, 0.812, 0.7292, 0.8021, 0.8333, 0.625, 0.8333, 0.6, 0.7292, 0.8, 0.8333, 0.65, 0.8333, 0.625, 0.7292, 0.8021, 0.7292, 0.812, 0.7292, 0.8, 0.8333, 0.6, 0.8333, 0.55, 0.7292, 0.3375, 0.8333, 0.5, 0.625, 0.2708, 0.7292, 0.3375, 0.8333, 0.55, 0.8333, 0.525, 0.625, 1.0, 0.7292, 0.8, 0.7292, 0.3375, 0.625, 0.125, 0.625, 0.9792, 0.7292, 0.8021, 0.7292, 0.8, 0.625, 1.0, 0.625, 0.25, 0.625, 0.125, 0.7292, 0.3375, 0.625, 0.2708, 0.7917, 0.5, 0.8333, 0.5, 0.8333, 0.525, 0.7917, 0.525, 0.625, 0.4583, 0.0, 0.0, 0.0, 0.0, 0.625, 0.5, 0.625, 0.5417, 0.625, 0.5, 0.0, 0.0, 0.625, 0.3333, 0.7917, 0.525, 0.0, 0.0, 0.625, 0.3958, 0.625, 0.4583, 0.625, 0.3958, 0.0, 0.0, 0.0, 0.0, 0.0, 0.0, 0.0, 0.0, 0.0, 0.0, 0.0, 0.0, 0.0, 0.0, 0.0, 0.0, 0.0, 0.0, 0.7917, 0.525, 0.0, 0.0, 0.0, 0.0, 0.7917, 0.55, 0.0, 0.0, 0.0, 0.0, 0.7917, 0.525, 0.0, 0.0, 0.0, 0.0, 0.0, 0.0, 0.0, 0.0, 0.0, 0.0, 0.0, 0.0, 0.0, 0.0, 0.0, 0.0, 0.625, 0.5833, 0.625, 0.5417, 0.0, 0.0, 0.0, 0.0, 0.625, 0.625, 0.625, 0.5833, 0.0, 0.0, 0.0, 0.0, 0.0, 0.0, 0.0, 0.0, 0.0, 0.0, 0.0, 0.0, 0.0, 0.0, 0.0, 0.0, 0.0, 0.0, 0.0, 0.0, 0.7917, 0.55, 0.7917, 0.6, 0.0, 0.0, 0.0, 0.0, 0.7917, 0.6, 0.7917, 0.625, 0.0, 0.0, 0.0, 0.0, 0.0, 0.0, 0.0, 0.0, 0.0, 0.0, 0.0, 0.0, 0.625, 0.7083, 0.625, 0.625, 0.0, 0.0, 0.0, 0.0, 0.625, 0.9688, 0.7292, 0.8344, 0.7292, 0.812, 0.625, 0.974, 0.625, 0.974, 0.7292, 0.812, 0.7292, 0.8021, 0.625, 0.9792, 0.625, 0.9688, 0.8333, 0.75, 0.7292, 0.8344, 0.375, 0.875, 0.5, 0.875, 0.5, 0.9167, 0.375, 0.9167, 0.5, 0.875, 0.5625, 0.875, 0.5625, 0.9167, 0.5, 0.9167, 0.5625, 0.875, 0.5938, 0.875, 0.5938, 0.9167, 0.5625, 0.9167, 0.7917, 0.6, 0.8333, 0.6, 0.8333, 0.625, 0.7917, 0.625, 0.8333, 0.625, 0.8333, 0.65, 0.7917, 0.65, 0.7917, 0.625, 0.0, 0.0, 0.0, 0.0, 0.0, 0.0, 0.0, 0.0, 0.0, 0.0, 0.0, 0.0, 0.4792, 0.7292, 0.4062, 0.7396, 0.5521, 0.7188, 0.625, 0.7083, 0.0, 0.0, 0.0, 0.0, 0.0, 0.0, 0.0, 0.0, 0.4792, 0.7292, 0.5521, 0.7188, 0.7917, 0.675, 0.7917, 0.7, 0.7083, 0.7458, 0.625, 0.7917, 0.4062, 0.7396, 0.7917, 0.625, 0.7917, 0.65, 0.4062, 0.7396, 0.7917, 0.625, 0.7917, 0.625, 0.4062, 0.7396, 0.7083, 0.7458, 0.625, 0.7917, 0.625, 0.7917, 0.7083, 0.7458, 0.7917, 0.625, 0.7917, 0.65, 0.7917, 0.65, 0.7917, 0.625, 0.7917, 0.7, 0.7083, 0.7458, 0.7083, 0.7458, 0.7917, 0.7, 0.7917, 0.675, 0.7917, 0.7, 0.7917, 0.7, 0.7917, 0.675, 0.7917, 0.65, 0.7917, 0.675, 0.7917, 0.675, 0.7917, 0.65, 0.4062, 0.7396, 0.4792, 0.7292, 0.0, 0.0, 0.7917, 0.625, 0.4792, 0.7292, 0.0, 0.0, 0.0, 0.0, 0.0, 0.0, 0.4792, 0.7292, 0.7917, 0.625, 0.4062, 0.7396, 0.4062, 0.7396, 0.7917, 0.625, 0.7917, 0.625, 0.0, 0.0, 0.0, 0.0, 0.0, 0.0, 0.0, 0.0, 0.0, 0.0, 0.0, 0.0, 0.0, 0.0, 0.0, 0.0, 0.0, 0.0, 0.5521, 0.7188, 0.4792, 0.7292, 0.0, 0.0, 0.0, 0.0, 0.0, 0.0, 0.0, 0.0])
me_cube.update()
me_cube_001 = bpy.data.meshes.new('Cube.001')
me_cube_001.from_pydata([(-0.8431, 0.0004105, 0.06043), (-0.8431, -0.008748, 4.01), (-1.234, 0.4729, -0.347), (-1.234, 0.4549, 4.815), (0.0, -1.368, -3.326), (0.0, -1.368, -1.196), (-0.5533, -1.185, -1.196), (-0.5533, -1.185, -3.326), (-0.4252, -1.319, -3.326), (-0.4252, -1.319, -1.196), (-4.364e-17, 0.4729, -0.347), (-2.282e-16, 0.4549, 4.815), (-1.141e-16, -0.03525, 4.256), (3.376e-09, -1.215, -0.7779), (-1.38e-16, -0.001158, 0.07297), (-9.111e-17, -1.185, -3.318), (-0.6982, -0.5061, -1.1), (-1.47e-16, -0.5072, -1.089)], [], [(0, 1, 3, 2), (7, 6, 1, 0, 16), (3, 1, 12, 11), (8, 9, 6, 7), (4, 5, 9, 8), (2, 3, 11, 10), (10, 11, 12, 13, 5, 4, 15, 17, 14), (6, 9, 5, 13), (1, 6, 13, 12), (16, 17, 15, 7), (4, 8, 7, 15), (2, 10, 14, 0), (0, 14, 17, 16)])
_uv = me_cube_001.uv_layers.new(name='UVMap')
_uv.uv.foreach_set('vector', [0.375, 0.0, 0.625, 0.0, 0.625, 0.25, 0.375, 0.25, 0.375, 0.9375, 0.625, 0.9375, 0.625, 1.0, 0.375, 1.0, 0.375, 0.9688, 0.625, 0.25, 0.625, 0.0, 0.625, 0.625, 0.625, 0.375, 0.375, 0.9062, 0.625, 0.9062, 0.625, 0.9375, 0.375, 0.9375, 0.375, 0.875, 0.625, 0.875, 0.625, 0.9062, 0.375, 0.9062, 0.375, 0.25, 0.625, 0.25, 0.625, 0.375, 0.375, 0.375, 0.375, 0.375, 0.625, 0.375, 0.625, 0.625, 0.625, 0.75, 0.625, 0.875, 0.375, 0.875, 0.375, 0.75, 0.375, 0.6875, 0.375, 0.625, 0.625, 0.9375, 0.625, 0.9062, 0.625, 0.875, 0.625, 0.75, 0.625, 0.0, 0.625, 0.9375, 0.625, 0.75, 0.625, 0.625, 0.375, 0.9688, 0.375, 0.6875, 0.375, 0.75, 0.375, 0.9375, 0.375, 0.875, 0.375, 0.9062, 0.375, 0.9375, 0.375, 0.75, 0.375, 0.25, 0.375, 0.375, 0.375, 0.625, 0.375, 1.0, 0.375, 1.0, 0.375, 0.625, 0.375, 0.6875, 0.375, 0.9688])
me_cube_001.update()

# ---- objects
ob_frrweel = bpy.data.objects.new('FRRweel', me_circle)
ob_frlweel = bpy.data.objects.new('FRLweel', me_circle_001)
ob_rrrweel = bpy.data.objects.new('RRRweel', me_circle_002)
ob_rrlweel = bpy.data.objects.new('RRLweel', me_circle_004)
ob_body = bpy.data.objects.new('body', me_cube)
ob_frwing = bpy.data.objects.new('FRwing', me_cube_001)
ob_empty_001 = bpy.data.objects.new('Empty.001', None)
ob_empty_002 = bpy.data.objects.new('Empty.002', None)
ob_empty_003 = bpy.data.objects.new('Empty.003', None)
ob_empty = bpy.data.objects.new('Empty', None)
ob_empty_004 = bpy.data.objects.new('Empty.004', None)
ob_empty_005 = bpy.data.objects.new('Empty.005', None)
ob_empty_006 = bpy.data.objects.new('Empty.006', None)

# ---- transforms, parenting, visibility, modifiers, constraints
ob_frrweel.location = (-1.011, -1.866, 3.193e-09)
ob_frlweel.location = (1.021, -1.866, 3.193e-09)
ob_rrrweel.location = (-0.9477, 2.483, 3.193e-09)
ob_rrrweel.scale = (1.283, 1.0, 1.0)
ob_rrlweel.location = (0.9703, 2.483, 3.193e-09)
ob_rrlweel.scale = (1.283, 1.0, 1.0)
ob_body.location = (0.0, 0.8313, 0.0)
ob_body.scale = (1.0, 1.0, 0.3079)
_m = ob_body.modifiers.new('Mirror', 'MIRROR')
ob_frwing.location = (0.0, -1.888, 0.03505)
ob_frwing.scale = (0.2759, 1.0, 0.07559)
_m = ob_frwing.modifiers.new('Mirror', 'MIRROR')
ob_empty_001.location = (0.0, -6.211, 0.0)
ob_empty_001.empty_display_type = 'IMAGE'
ob_empty_001.empty_display_size = 5.0
ob_empty_002.location = (0.0, 4.978, 1.022)
ob_empty_002.rotation_euler = (1.571, -0.0, 0.0)
ob_empty_002.empty_display_type = 'IMAGE'
ob_empty_002.empty_display_size = 5.0
ob_empty_003.location = (1.444, 0.001799, 0.3675)
ob_empty_003.rotation_euler = (1.571, -0.0, 4.712)
ob_empty_003.scale = (1.287, 1.287, 1.287)
ob_empty_003.empty_display_type = 'IMAGE'
ob_empty_003.empty_display_size = 5.0
ob_empty.location = (0.0, -0.007876, -0.419)
ob_empty.rotation_euler = (0.0, -0.0, 1.571)
ob_empty.scale = (1.606, 1.606, 1.606)
ob_empty.empty_display_type = 'IMAGE'
ob_empty.empty_display_size = 5.0
ob_empty_004.location = (-6.652, -0.7658, -1.044)
ob_empty_004.scale = (3.63, 3.63, 3.63)
ob_empty_004.empty_display_type = 'IMAGE'
ob_empty_004.empty_display_size = 5.0
ob_empty_005.location = (6.047, 1.262, 1.508)
ob_empty_005.rotation_euler = (0.9215, -7.414e-07, 0.01396)
ob_empty_005.empty_display_type = 'IMAGE'
ob_empty_005.empty_display_size = 5.0
ob_empty_006.location = (-8.197, 8.566, -1.277)
ob_empty_006.rotation_euler = (0.9215, -7.414e-07, 0.01396)
ob_empty_006.scale = (2.188, 2.188, 2.188)
ob_empty_006.empty_display_type = 'IMAGE'
ob_empty_006.empty_display_size = 5.0

# ---- collection membership
col_bolid.objects.link(ob_frrweel)
col_bolid.objects.link(ob_frlweel)
col_bolid.objects.link(ob_rrrweel)
col_bolid.objects.link(ob_rrlweel)
col_bolid.objects.link(ob_body)
col_bolid.objects.link(ob_frwing)
col_materials.objects.link(ob_empty_001)
col_materials.objects.link(ob_empty_002)
col_materials.objects.link(ob_empty_003)
col_materials.objects.link(ob_empty)
col_materials.objects.link(ob_empty_004)
col_materials.objects.link(ob_empty_005)
col_materials.objects.link(ob_empty_006)

# ---- scene / render settings (as saved in the file)
scene.frame_start = 1; scene.frame_end = 250; scene.frame_set(6)
scene.render.engine = 'BLENDER_EEVEE_NEXT'
bpy.context.view_layer.update()

# ---- added for rendering (the .blend has no active camera and no usable light): camera, sun
cam_auto = bpy.data.cameras.new('AutoCamera')
cam_auto.lens = 50.0
cam_auto.sensor_width = 36.0
cam_auto.clip_end = 1000.0
ob_auto_camera = bpy.data.objects.new('AutoCamera', cam_auto)
scene.collection.objects.link(ob_auto_camera)
ob_auto_camera.location = (6.27954, -7.68811, 5.19618)
ob_auto_camera.rotation_euler = (1.09748, -7.21219e-08, 0.694738)
scene.camera = ob_auto_camera
light_auto_sun = bpy.data.lights.new('AutoSun', 'SUN')
light_auto_sun.energy = 3.0
light_auto_sun.angle = 0.0523599
ob_auto_sun = bpy.data.objects.new('AutoSun', light_auto_sun)
scene.collection.objects.link(ob_auto_sun)
ob_auto_sun.rotation_euler = (0.872665, 0.174533, 0.523599)
bpy.context.view_layer.update()

